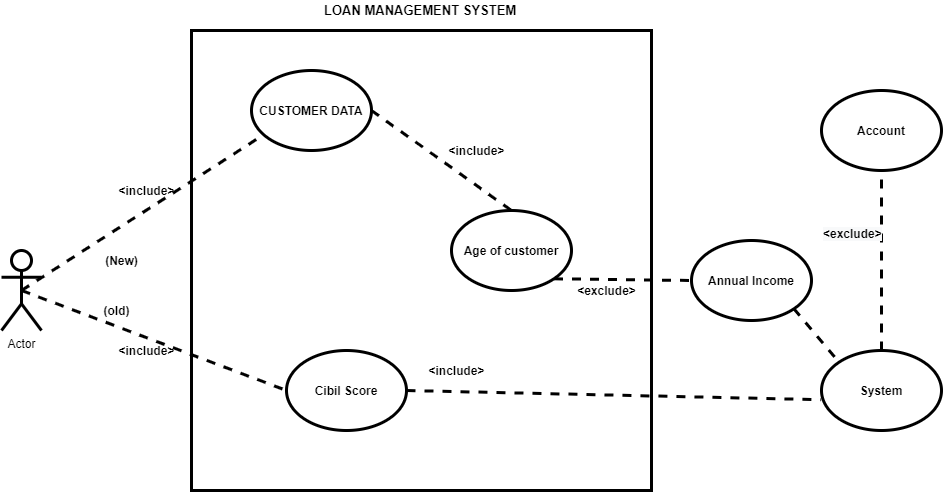

The diagram above was exported from draw.io. Its source (the exported page's mxGraphModel, read from the mxfile embedded in the PNG):
<mxGraphModel dx="1038" dy="491" grid="1" gridSize="10" guides="1" tooltips="1" connect="1" arrows="1" fold="1" page="1" pageScale="1" pageWidth="850" pageHeight="1100" math="0" shadow="0">
  <root>
    <mxCell id="8ob2G1ifZYdqPnQZJwel-0" />
    <mxCell id="8ob2G1ifZYdqPnQZJwel-1" parent="8ob2G1ifZYdqPnQZJwel-0" />
    <mxCell id="8ob2G1ifZYdqPnQZJwel-9" value="" style="whiteSpace=wrap;html=1;aspect=fixed;strokeWidth=3;" vertex="1" parent="8ob2G1ifZYdqPnQZJwel-1">
      <mxGeometry x="210" y="40" width="460" height="460" as="geometry" />
    </mxCell>
    <mxCell id="8ob2G1ifZYdqPnQZJwel-10" style="rounded=0;jumpStyle=arc;jumpSize=9;orthogonalLoop=1;jettySize=auto;html=1;exitX=0.5;exitY=0.5;exitDx=0;exitDy=0;exitPerimeter=0;entryX=0.1;entryY=0.805;entryDx=0;entryDy=0;entryPerimeter=0;dashed=1;endArrow=none;endFill=0;strokeWidth=3;" edge="1" parent="8ob2G1ifZYdqPnQZJwel-1" source="8ob2G1ifZYdqPnQZJwel-2" target="8ob2G1ifZYdqPnQZJwel-3">
      <mxGeometry relative="1" as="geometry" />
    </mxCell>
    <mxCell id="8ob2G1ifZYdqPnQZJwel-11" style="edgeStyle=none;rounded=0;jumpStyle=arc;jumpSize=9;orthogonalLoop=1;jettySize=auto;html=1;exitX=0.5;exitY=0.5;exitDx=0;exitDy=0;exitPerimeter=0;entryX=0;entryY=0.5;entryDx=0;entryDy=0;dashed=1;endArrow=none;endFill=0;strokeWidth=3;" edge="1" parent="8ob2G1ifZYdqPnQZJwel-1" source="8ob2G1ifZYdqPnQZJwel-2" target="8ob2G1ifZYdqPnQZJwel-4">
      <mxGeometry relative="1" as="geometry" />
    </mxCell>
    <mxCell id="8ob2G1ifZYdqPnQZJwel-2" value="Actor" style="shape=umlActor;verticalLabelPosition=bottom;verticalAlign=top;html=1;strokeWidth=3;" vertex="1" parent="8ob2G1ifZYdqPnQZJwel-1">
      <mxGeometry x="20" y="260" width="40" height="80" as="geometry" />
    </mxCell>
    <mxCell id="aZjhdiTviFbWWjapvb2n-0" style="edgeStyle=none;rounded=0;jumpStyle=arc;jumpSize=9;orthogonalLoop=1;jettySize=auto;html=1;exitX=1;exitY=0.5;exitDx=0;exitDy=0;entryX=0.5;entryY=0;entryDx=0;entryDy=0;endArrow=none;endFill=0;strokeWidth=3;dashed=1;" edge="1" parent="8ob2G1ifZYdqPnQZJwel-1" source="8ob2G1ifZYdqPnQZJwel-3" target="8ob2G1ifZYdqPnQZJwel-7">
      <mxGeometry relative="1" as="geometry" />
    </mxCell>
    <mxCell id="8ob2G1ifZYdqPnQZJwel-3" value="&lt;b&gt;CUSTOMER DATA&lt;/b&gt;" style="ellipse;whiteSpace=wrap;html=1;strokeWidth=3;" vertex="1" parent="8ob2G1ifZYdqPnQZJwel-1">
      <mxGeometry x="270" y="80" width="120" height="80" as="geometry" />
    </mxCell>
    <mxCell id="8ob2G1ifZYdqPnQZJwel-13" style="edgeStyle=none;rounded=0;jumpStyle=arc;jumpSize=9;orthogonalLoop=1;jettySize=auto;html=1;exitX=1;exitY=0.5;exitDx=0;exitDy=0;entryX=-0.003;entryY=0.615;entryDx=0;entryDy=0;dashed=1;endArrow=none;endFill=0;strokeWidth=3;entryPerimeter=0;" edge="1" parent="8ob2G1ifZYdqPnQZJwel-1" source="8ob2G1ifZYdqPnQZJwel-4" target="8ob2G1ifZYdqPnQZJwel-21">
      <mxGeometry relative="1" as="geometry" />
    </mxCell>
    <mxCell id="8ob2G1ifZYdqPnQZJwel-4" value="&lt;b&gt;Cibil Score&lt;/b&gt;" style="ellipse;whiteSpace=wrap;html=1;strokeWidth=3;" vertex="1" parent="8ob2G1ifZYdqPnQZJwel-1">
      <mxGeometry x="305" y="360" width="120" height="80" as="geometry" />
    </mxCell>
    <mxCell id="8ob2G1ifZYdqPnQZJwel-22" style="edgeStyle=none;rounded=0;jumpStyle=arc;jumpSize=9;orthogonalLoop=1;jettySize=auto;html=1;exitX=1;exitY=1;exitDx=0;exitDy=0;entryX=0;entryY=0.5;entryDx=0;entryDy=0;dashed=1;endArrow=none;endFill=0;strokeWidth=3;" edge="1" parent="8ob2G1ifZYdqPnQZJwel-1" source="8ob2G1ifZYdqPnQZJwel-7" target="NGi7yhMzpMbjDIUjD4cE-0">
      <mxGeometry relative="1" as="geometry" />
    </mxCell>
    <mxCell id="8ob2G1ifZYdqPnQZJwel-7" value="&lt;b&gt;Age of customer&lt;/b&gt;" style="ellipse;whiteSpace=wrap;html=1;strokeWidth=3;" vertex="1" parent="8ob2G1ifZYdqPnQZJwel-1">
      <mxGeometry x="470" y="220" width="120" height="80" as="geometry" />
    </mxCell>
    <mxCell id="8ob2G1ifZYdqPnQZJwel-12" value="&lt;b&gt;&lt;font style=&quot;font-size: 13px&quot;&gt;&amp;nbsp; &amp;nbsp; &amp;nbsp; &amp;nbsp; &amp;nbsp; &amp;nbsp; &amp;nbsp; &amp;nbsp; &amp;nbsp; &amp;nbsp; &amp;nbsp; &amp;nbsp; &amp;nbsp; &amp;nbsp; &amp;nbsp; &amp;nbsp; &amp;nbsp; &amp;nbsp; &amp;nbsp; LOAN MANAGEMENT SYSTEM&lt;/font&gt;&lt;/b&gt;" style="text;html=1;align=center;verticalAlign=middle;resizable=0;points=[];autosize=1;strokeColor=none;" vertex="1" parent="8ob2G1ifZYdqPnQZJwel-1">
      <mxGeometry x="195" y="10" width="350" height="20" as="geometry" />
    </mxCell>
    <mxCell id="8ob2G1ifZYdqPnQZJwel-15" value="&lt;b&gt;&amp;lt;include&amp;gt;&lt;/b&gt;" style="text;html=1;align=center;verticalAlign=middle;resizable=0;points=[];autosize=1;strokeColor=none;" vertex="1" parent="8ob2G1ifZYdqPnQZJwel-1">
      <mxGeometry x="130" y="190" width="70" height="20" as="geometry" />
    </mxCell>
    <mxCell id="8ob2G1ifZYdqPnQZJwel-17" value="&lt;b&gt;&amp;lt;include&amp;gt;&lt;/b&gt;" style="text;html=1;align=center;verticalAlign=middle;resizable=0;points=[];autosize=1;strokeColor=none;" vertex="1" parent="8ob2G1ifZYdqPnQZJwel-1">
      <mxGeometry x="130" y="350" width="70" height="20" as="geometry" />
    </mxCell>
    <mxCell id="8ob2G1ifZYdqPnQZJwel-18" value="&lt;b&gt;&amp;lt;include&amp;gt;&lt;/b&gt;" style="text;html=1;align=center;verticalAlign=middle;resizable=0;points=[];autosize=1;strokeColor=none;" vertex="1" parent="8ob2G1ifZYdqPnQZJwel-1">
      <mxGeometry x="460" y="150" width="70" height="20" as="geometry" />
    </mxCell>
    <mxCell id="8ob2G1ifZYdqPnQZJwel-19" value="&lt;b&gt;&amp;lt;include&amp;gt;&lt;/b&gt;" style="text;html=1;align=center;verticalAlign=middle;resizable=0;points=[];autosize=1;strokeColor=none;" vertex="1" parent="8ob2G1ifZYdqPnQZJwel-1">
      <mxGeometry x="440" y="370" width="70" height="20" as="geometry" />
    </mxCell>
    <mxCell id="8ob2G1ifZYdqPnQZJwel-26" style="edgeStyle=none;rounded=0;jumpStyle=arc;jumpSize=9;orthogonalLoop=1;jettySize=auto;html=1;exitX=0.5;exitY=0;exitDx=0;exitDy=0;dashed=1;endArrow=none;endFill=0;strokeWidth=3;" edge="1" parent="8ob2G1ifZYdqPnQZJwel-1" source="8ob2G1ifZYdqPnQZJwel-21" target="8ob2G1ifZYdqPnQZJwel-25">
      <mxGeometry relative="1" as="geometry" />
    </mxCell>
    <mxCell id="8ob2G1ifZYdqPnQZJwel-21" value="&lt;b&gt;System&lt;/b&gt;" style="ellipse;whiteSpace=wrap;html=1;strokeWidth=3;" vertex="1" parent="8ob2G1ifZYdqPnQZJwel-1">
      <mxGeometry x="840" y="360" width="120" height="80" as="geometry" />
    </mxCell>
    <mxCell id="8ob2G1ifZYdqPnQZJwel-23" value="&lt;b&gt;&amp;lt;exclude&amp;gt;&lt;/b&gt;" style="text;html=1;align=center;verticalAlign=middle;resizable=0;points=[];autosize=1;strokeColor=none;" vertex="1" parent="8ob2G1ifZYdqPnQZJwel-1">
      <mxGeometry x="590" y="290" width="70" height="20" as="geometry" />
    </mxCell>
    <mxCell id="8ob2G1ifZYdqPnQZJwel-24" value="&lt;b style=&quot;color: rgb(0, 0, 0); font-family: helvetica; font-size: 12px; font-style: normal; letter-spacing: normal; text-align: center; text-indent: 0px; text-transform: none; word-spacing: 0px; background-color: rgb(248, 249, 250);&quot;&gt;&amp;lt;exclude&amp;gt;&lt;/b&gt;" style="text;whiteSpace=wrap;html=1;" vertex="1" parent="8ob2G1ifZYdqPnQZJwel-1">
      <mxGeometry x="840" y="230" width="80" height="30" as="geometry" />
    </mxCell>
    <mxCell id="8ob2G1ifZYdqPnQZJwel-25" value="&lt;b&gt;Account&lt;/b&gt;" style="ellipse;whiteSpace=wrap;html=1;strokeWidth=3;" vertex="1" parent="8ob2G1ifZYdqPnQZJwel-1">
      <mxGeometry x="840" y="100" width="120" height="80" as="geometry" />
    </mxCell>
    <mxCell id="qUCTF8sXDplye4Vm2Wsd-0" value="&lt;b&gt;(New)&lt;/b&gt;" style="text;html=1;align=center;verticalAlign=middle;resizable=0;points=[];autosize=1;strokeColor=none;" vertex="1" parent="8ob2G1ifZYdqPnQZJwel-1">
      <mxGeometry x="115" y="260" width="50" height="20" as="geometry" />
    </mxCell>
    <mxCell id="qUCTF8sXDplye4Vm2Wsd-1" value="&lt;b&gt;(old)&lt;/b&gt;" style="text;html=1;align=center;verticalAlign=middle;resizable=0;points=[];autosize=1;strokeColor=none;" vertex="1" parent="8ob2G1ifZYdqPnQZJwel-1">
      <mxGeometry x="115" y="310" width="40" height="20" as="geometry" />
    </mxCell>
    <mxCell id="NGi7yhMzpMbjDIUjD4cE-1" style="rounded=0;jumpStyle=arc;jumpSize=9;orthogonalLoop=1;jettySize=auto;html=1;exitX=1;exitY=1;exitDx=0;exitDy=0;entryX=0;entryY=0;entryDx=0;entryDy=0;dashed=1;endArrow=none;endFill=0;strokeWidth=3;" edge="1" parent="8ob2G1ifZYdqPnQZJwel-1" source="NGi7yhMzpMbjDIUjD4cE-0" target="8ob2G1ifZYdqPnQZJwel-21">
      <mxGeometry relative="1" as="geometry" />
    </mxCell>
    <mxCell id="NGi7yhMzpMbjDIUjD4cE-0" value="&lt;b&gt;Annual Income&lt;/b&gt;" style="ellipse;whiteSpace=wrap;html=1;strokeWidth=3;" vertex="1" parent="8ob2G1ifZYdqPnQZJwel-1">
      <mxGeometry x="710" y="250" width="120" height="80" as="geometry" />
    </mxCell>
  </root>
</mxGraphModel>